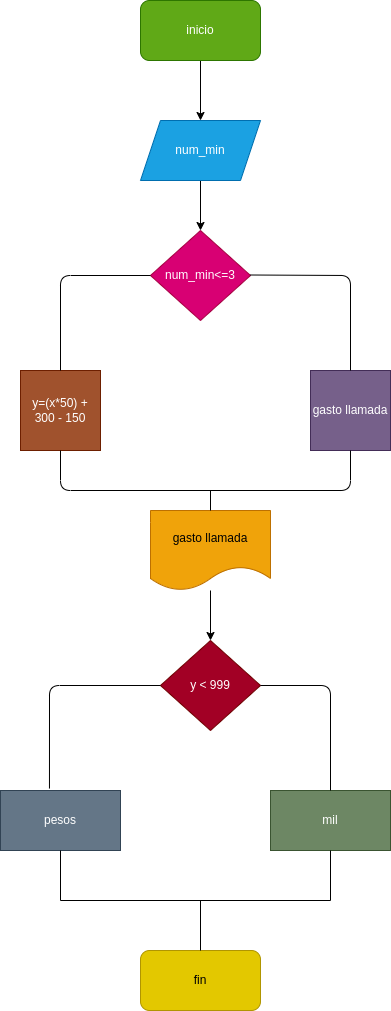

The diagram above was exported from draw.io. Its source (the exported page's mxGraphModel, read from the mxfile embedded in the PNG):
<mxGraphModel dx="606" dy="411" grid="1" gridSize="10" guides="1" tooltips="1" connect="1" arrows="1" fold="1" page="1" pageScale="1" pageWidth="827" pageHeight="1169" math="0" shadow="0">
  <root>
    <mxCell id="0" />
    <mxCell id="1" parent="0" />
    <mxCell id="4" value="" style="edgeStyle=none;html=1;" edge="1" parent="1" source="2" target="3">
      <mxGeometry relative="1" as="geometry" />
    </mxCell>
    <mxCell id="2" value="inicio" style="rounded=1;whiteSpace=wrap;html=1;fillColor=#60a917;fontColor=#ffffff;strokeColor=#2D7600;" vertex="1" parent="1">
      <mxGeometry x="250" y="20" width="120" height="60" as="geometry" />
    </mxCell>
    <mxCell id="6" value="" style="edgeStyle=none;html=1;" edge="1" parent="1" source="3" target="5">
      <mxGeometry relative="1" as="geometry" />
    </mxCell>
    <mxCell id="3" value="num_min" style="shape=parallelogram;perimeter=parallelogramPerimeter;whiteSpace=wrap;html=1;fixedSize=1;fillColor=#1ba1e2;fontColor=#ffffff;strokeColor=#006EAF;" vertex="1" parent="1">
      <mxGeometry x="250" y="140" width="120" height="60" as="geometry" />
    </mxCell>
    <mxCell id="5" value="num_min&amp;lt;=3" style="rhombus;whiteSpace=wrap;html=1;fillColor=#d80073;fontColor=#ffffff;strokeColor=#A50040;" vertex="1" parent="1">
      <mxGeometry x="260" y="250" width="100" height="90" as="geometry" />
    </mxCell>
    <mxCell id="7" value="y=(x*50) + 300 - 150" style="whiteSpace=wrap;html=1;aspect=fixed;fillColor=#a0522d;fontColor=#ffffff;strokeColor=#6D1F00;" vertex="1" parent="1">
      <mxGeometry x="130" y="390" width="80" height="80" as="geometry" />
    </mxCell>
    <mxCell id="8" value="gasto llamada" style="whiteSpace=wrap;html=1;aspect=fixed;fillColor=#76608a;strokeColor=#432D57;fontColor=#ffffff;" vertex="1" parent="1">
      <mxGeometry x="420" y="390" width="80" height="80" as="geometry" />
    </mxCell>
    <mxCell id="11" value="" style="edgeStyle=none;html=1;" edge="1" parent="1" source="9" target="10">
      <mxGeometry relative="1" as="geometry" />
    </mxCell>
    <mxCell id="9" value="gasto llamada" style="shape=document;whiteSpace=wrap;html=1;boundedLbl=1;fillColor=#f0a30a;fontColor=#000000;strokeColor=#BD7000;" vertex="1" parent="1">
      <mxGeometry x="260" y="530" width="120" height="80" as="geometry" />
    </mxCell>
    <mxCell id="10" value="y &amp;lt; 999" style="rhombus;whiteSpace=wrap;html=1;fillColor=#a20025;fontColor=#ffffff;strokeColor=#6F0000;" vertex="1" parent="1">
      <mxGeometry x="270" y="660" width="100" height="90" as="geometry" />
    </mxCell>
    <mxCell id="12" value="pesos" style="rounded=0;whiteSpace=wrap;html=1;fillColor=#647687;fontColor=#ffffff;strokeColor=#314354;" vertex="1" parent="1">
      <mxGeometry x="110" y="810" width="120" height="60" as="geometry" />
    </mxCell>
    <mxCell id="13" value="mil" style="rounded=0;whiteSpace=wrap;html=1;fillColor=#6d8764;fontColor=#ffffff;strokeColor=#3A5431;" vertex="1" parent="1">
      <mxGeometry x="380" y="810" width="120" height="60" as="geometry" />
    </mxCell>
    <mxCell id="14" value="fin" style="rounded=1;whiteSpace=wrap;html=1;fillColor=#e3c800;fontColor=#000000;strokeColor=#B09500;" vertex="1" parent="1">
      <mxGeometry x="250" y="970" width="120" height="60" as="geometry" />
    </mxCell>
    <mxCell id="15" value="" style="endArrow=none;html=1;entryX=0.5;entryY=1;entryDx=0;entryDy=0;" edge="1" parent="1" target="13">
      <mxGeometry width="50" height="50" relative="1" as="geometry">
        <mxPoint x="440" y="920" as="sourcePoint" />
        <mxPoint x="340" y="810" as="targetPoint" />
      </mxGeometry>
    </mxCell>
    <mxCell id="16" value="" style="endArrow=none;html=1;entryX=0.5;entryY=1;entryDx=0;entryDy=0;" edge="1" parent="1" target="12">
      <mxGeometry width="50" height="50" relative="1" as="geometry">
        <mxPoint x="170" y="920" as="sourcePoint" />
        <mxPoint x="340" y="810" as="targetPoint" />
      </mxGeometry>
    </mxCell>
    <mxCell id="17" value="" style="endArrow=none;html=1;" edge="1" parent="1">
      <mxGeometry width="50" height="50" relative="1" as="geometry">
        <mxPoint x="170" y="920" as="sourcePoint" />
        <mxPoint x="440" y="920" as="targetPoint" />
      </mxGeometry>
    </mxCell>
    <mxCell id="18" value="" style="endArrow=none;html=1;exitX=0.5;exitY=0;exitDx=0;exitDy=0;" edge="1" parent="1" source="14">
      <mxGeometry width="50" height="50" relative="1" as="geometry">
        <mxPoint x="290" y="860" as="sourcePoint" />
        <mxPoint x="310" y="920" as="targetPoint" />
      </mxGeometry>
    </mxCell>
    <mxCell id="20" value="" style="endArrow=none;html=1;entryX=0;entryY=0.5;entryDx=0;entryDy=0;exitX=0.408;exitY=-0.033;exitDx=0;exitDy=0;exitPerimeter=0;" edge="1" parent="1" source="12" target="10">
      <mxGeometry width="50" height="50" relative="1" as="geometry">
        <mxPoint x="170" y="705" as="sourcePoint" />
        <mxPoint x="340" y="810" as="targetPoint" />
        <Array as="points">
          <mxPoint x="159" y="705" />
        </Array>
      </mxGeometry>
    </mxCell>
    <mxCell id="21" value="" style="endArrow=none;html=1;entryX=1;entryY=0.5;entryDx=0;entryDy=0;exitX=0.5;exitY=0;exitDx=0;exitDy=0;" edge="1" parent="1" source="13" target="10">
      <mxGeometry width="50" height="50" relative="1" as="geometry">
        <mxPoint x="440" y="705" as="sourcePoint" />
        <mxPoint x="340" y="810" as="targetPoint" />
        <Array as="points">
          <mxPoint x="440" y="705" />
        </Array>
      </mxGeometry>
    </mxCell>
    <mxCell id="24" value="" style="endArrow=none;html=1;exitX=0.5;exitY=0;exitDx=0;exitDy=0;" edge="1" parent="1" source="8">
      <mxGeometry width="50" height="50" relative="1" as="geometry">
        <mxPoint x="470" y="300" as="sourcePoint" />
        <mxPoint x="360" y="294.5" as="targetPoint" />
        <Array as="points">
          <mxPoint x="460" y="295" />
        </Array>
      </mxGeometry>
    </mxCell>
    <mxCell id="26" value="" style="endArrow=none;html=1;entryX=0;entryY=0.5;entryDx=0;entryDy=0;exitX=0.5;exitY=0;exitDx=0;exitDy=0;" edge="1" parent="1" source="7" target="5">
      <mxGeometry width="50" height="50" relative="1" as="geometry">
        <mxPoint x="170" y="295" as="sourcePoint" />
        <mxPoint x="340" y="380" as="targetPoint" />
        <Array as="points">
          <mxPoint x="170" y="295" />
        </Array>
      </mxGeometry>
    </mxCell>
    <mxCell id="29" value="" style="endArrow=none;html=1;entryX=0.5;entryY=1;entryDx=0;entryDy=0;exitX=0.5;exitY=1;exitDx=0;exitDy=0;" edge="1" parent="1" source="7" target="8">
      <mxGeometry width="50" height="50" relative="1" as="geometry">
        <mxPoint x="290" y="580" as="sourcePoint" />
        <mxPoint x="340" y="530" as="targetPoint" />
        <Array as="points">
          <mxPoint x="170" y="510" />
          <mxPoint x="460" y="510" />
        </Array>
      </mxGeometry>
    </mxCell>
    <mxCell id="30" value="" style="endArrow=none;html=1;exitX=0.5;exitY=0;exitDx=0;exitDy=0;" edge="1" parent="1" source="9">
      <mxGeometry width="50" height="50" relative="1" as="geometry">
        <mxPoint x="290" y="580" as="sourcePoint" />
        <mxPoint x="320" y="510" as="targetPoint" />
      </mxGeometry>
    </mxCell>
  </root>
</mxGraphModel>